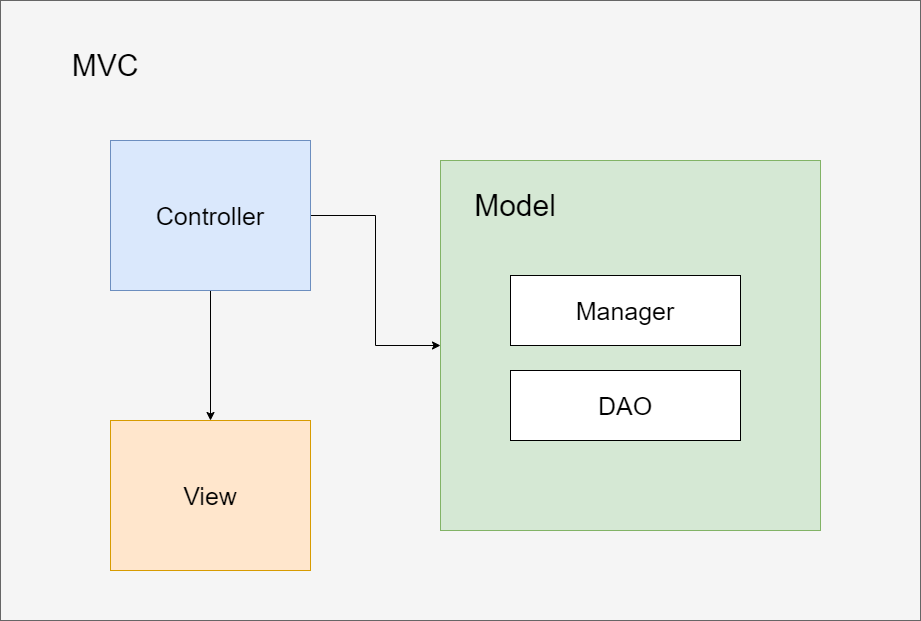

The diagram above was exported from draw.io. Its source (the exported page's mxGraphModel, read from the mxfile embedded in the PNG):
<mxGraphModel dx="2249" dy="794" grid="1" gridSize="10" guides="1" tooltips="1" connect="1" arrows="1" fold="1" page="1" pageScale="1" pageWidth="827" pageHeight="1169" math="0" shadow="0">
  <root>
    <mxCell id="0" />
    <mxCell id="1" parent="0" />
    <mxCell id="xvxfa9iDHH2N1jxBwr1l-1" value="" style="rounded=0;whiteSpace=wrap;html=1;fillColor=#f5f5f5;fontColor=#333333;strokeColor=#666666;" vertex="1" parent="1">
      <mxGeometry x="-70" y="180" width="920" height="620" as="geometry" />
    </mxCell>
    <mxCell id="xvxfa9iDHH2N1jxBwr1l-7" style="edgeStyle=orthogonalEdgeStyle;rounded=0;orthogonalLoop=1;jettySize=auto;html=1;fontSize=25;" edge="1" parent="1" source="xvxfa9iDHH2N1jxBwr1l-2" target="xvxfa9iDHH2N1jxBwr1l-4">
      <mxGeometry relative="1" as="geometry" />
    </mxCell>
    <mxCell id="xvxfa9iDHH2N1jxBwr1l-8" style="edgeStyle=orthogonalEdgeStyle;rounded=0;orthogonalLoop=1;jettySize=auto;html=1;exitX=0.5;exitY=1;exitDx=0;exitDy=0;fontSize=25;" edge="1" parent="1" source="xvxfa9iDHH2N1jxBwr1l-2" target="xvxfa9iDHH2N1jxBwr1l-3">
      <mxGeometry relative="1" as="geometry" />
    </mxCell>
    <mxCell id="xvxfa9iDHH2N1jxBwr1l-2" value="&lt;font style=&quot;font-size: 25px;&quot;&gt;Controller&lt;/font&gt;" style="rounded=0;whiteSpace=wrap;html=1;fillColor=#dae8fc;strokeColor=#6c8ebf;" vertex="1" parent="1">
      <mxGeometry x="40" y="320" width="200" height="150" as="geometry" />
    </mxCell>
    <mxCell id="xvxfa9iDHH2N1jxBwr1l-3" value="&lt;font style=&quot;font-size: 25px;&quot;&gt;View&lt;/font&gt;" style="rounded=0;whiteSpace=wrap;html=1;fillColor=#ffe6cc;strokeColor=#d79b00;" vertex="1" parent="1">
      <mxGeometry x="40" y="600" width="200" height="150" as="geometry" />
    </mxCell>
    <mxCell id="xvxfa9iDHH2N1jxBwr1l-4" value="" style="rounded=0;whiteSpace=wrap;html=1;fillColor=#d5e8d4;strokeColor=#82b366;" vertex="1" parent="1">
      <mxGeometry x="370" y="340" width="380" height="370" as="geometry" />
    </mxCell>
    <mxCell id="xvxfa9iDHH2N1jxBwr1l-5" value="DAO" style="rounded=0;whiteSpace=wrap;html=1;fontSize=25;" vertex="1" parent="1">
      <mxGeometry x="440" y="550" width="230" height="70" as="geometry" />
    </mxCell>
    <mxCell id="xvxfa9iDHH2N1jxBwr1l-6" value="Manager" style="rounded=0;whiteSpace=wrap;html=1;fontSize=25;" vertex="1" parent="1">
      <mxGeometry x="440" y="455" width="230" height="70" as="geometry" />
    </mxCell>
    <mxCell id="xvxfa9iDHH2N1jxBwr1l-9" value="&lt;font style=&quot;font-size: 30px;&quot;&gt;MVC&lt;/font&gt;" style="text;html=1;strokeColor=none;fillColor=none;align=center;verticalAlign=middle;whiteSpace=wrap;rounded=0;fontSize=25;" vertex="1" parent="1">
      <mxGeometry x="-20" y="220" width="110" height="50" as="geometry" />
    </mxCell>
    <mxCell id="xvxfa9iDHH2N1jxBwr1l-10" value="&lt;font style=&quot;font-size: 30px;&quot;&gt;Model&lt;/font&gt;" style="text;html=1;strokeColor=none;fillColor=none;align=center;verticalAlign=middle;whiteSpace=wrap;rounded=0;fontSize=25;" vertex="1" parent="1">
      <mxGeometry x="390" y="360" width="110" height="50" as="geometry" />
    </mxCell>
  </root>
</mxGraphModel>